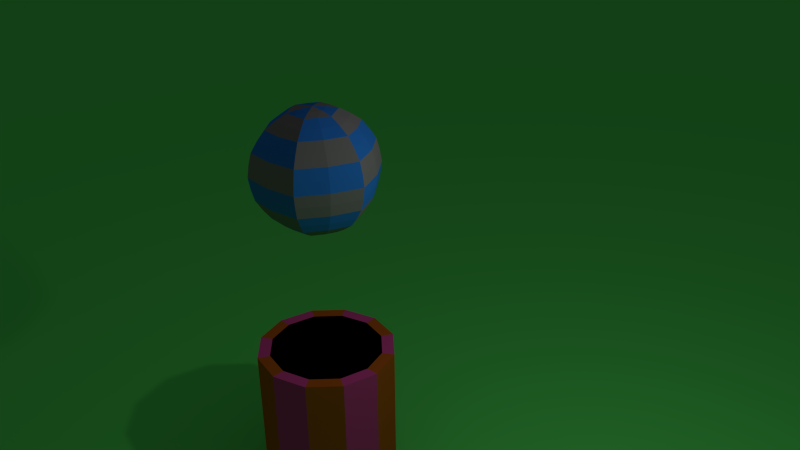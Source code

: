 # Source: First_Animation.blend  (saved by Blender 2.74.0; exported with 4.5.12 LTS)
import bpy
from mathutils import Matrix  # noqa: F401  (used for matrix-valued properties, if any)

bpy.ops.wm.read_factory_settings(use_empty=True)
scene = bpy.context.scene
scene.name = 'Scene'

# ---- collections
col_collection_1 = bpy.data.collections.new('Collection 1'); scene.collection.children.link(col_collection_1)

# ---- materials (node trees are filled in below, after node groups)
mat_shinysilver = bpy.data.materials.new('ShinySilver')
mat_shinysilver.alpha_threshold = 0.0
mat_shinysilver.use_transparent_shadow = False
mat_shinysilver.diffuse_color = (0.2396, 0.2396, 0.2396, 1.0)
mat_shinysilver.roughness = 0.5
mat_shinyblue = bpy.data.materials.new('ShinyBlue')
mat_shinyblue.alpha_threshold = 0.0
mat_shinyblue.use_transparent_shadow = False
mat_shinyblue.diffuse_color = (0.02977, 0.2295, 0.8, 1.0)
mat_shinyblue.roughness = 0.5
mat_greenshiny = bpy.data.materials.new('GreenShiny')
mat_greenshiny.alpha_threshold = 0.0
mat_greenshiny.use_transparent_shadow = False
mat_greenshiny.diffuse_color = (0.1233, 1.0, 0.1556, 1.0)
mat_greenshiny.roughness = 0.5
mat_pink = bpy.data.materials.new('Pink')
mat_pink.alpha_threshold = 0.0
mat_pink.use_transparent_shadow = False
mat_pink.diffuse_color = (0.6738, 0.07608, 0.3183, 1.0)
mat_pink.roughness = 0.5
mat_orange = bpy.data.materials.new('Orange')
mat_orange.alpha_threshold = 0.0
mat_orange.use_transparent_shadow = False
mat_orange.diffuse_color = (0.5071, 0.1237, 0.01223, 1.0)
mat_orange.roughness = 0.5
mat_black = bpy.data.materials.new('Black')
mat_black.alpha_threshold = 0.0
mat_black.use_transparent_shadow = False
mat_black.diffuse_color = (0.0, 0.0, 0.0, 1.0)
mat_black.roughness = 0.5
mat_black.specular_intensity = 0.0

# ---- material node trees

# ---- world
world_world = bpy.data.worlds.new('World'); scene.world = world_world
world_world.color = (0.05088, 0.05088, 0.05088)
world_world.use_sun_shadow = False
world_world.sun_shadow_jitter_overblur = 0.0
world_world.cycles.sampling_method = 'MANUAL'
world_world.cycles.sample_map_resolution = 256

# ---- cameras
cam_camera_001 = bpy.data.cameras.new('Camera.001')
cam_camera_001.clip_end = 100.0
cam_camera_001.lens = 35.0
cam_camera_001.sensor_width = 32.0
cam_camera_001.sensor_height = 18.0
cam_camera_001.ortho_scale = 7.314
cam_camera_001.dof.focus_distance = 0.0
cam_camera_001.dof.aperture_fstop = 128.0
cam_camera = bpy.data.cameras.new('Camera')
cam_camera.clip_end = 100.0
cam_camera.lens = 35.0
cam_camera.sensor_width = 32.0
cam_camera.sensor_height = 18.0
cam_camera.ortho_scale = 7.314
cam_camera.dof.focus_distance = 0.0
cam_camera.dof.aperture_fstop = 128.0

# ---- lights
light_lamp = bpy.data.lights.new('Lamp', 'POINT')
light_lamp.transmission_factor = 0.0
light_lamp.cutoff_distance = 30.0
light_lamp.energy = 100.0
light_lamp.shadow_buffer_clip_start = 1.001
light_lamp.shadow_soft_size = 0.1
light_lamp.shadow_maximum_resolution = 0.006
light_lamp.use_absolute_resolution = True
light_lamp.cycles.use_multiple_importance_sampling = False

# ---- meshes
me_sphere = bpy.data.meshes.new('Sphere')
me_sphere.from_pydata([(-0.3551, -3.725e-09, 0.9151), (-0.6562, 3.725e-09, 0.7004), (-0.8573, 7.451e-09, 0.379), (-0.928, 0.0, -4.408e-08), (-0.8573, 7.451e-09, -0.379), (-0.6562, 3.725e-09, -0.7004), (-0.3551, 3.725e-09, -0.9151), (-1.525e-07, -1.242e-09, -0.981), (-0.1776, 0.3075, 0.9151), (-0.3281, 0.5683, 0.7004), (-0.4287, 0.7425, 0.379), (-0.464, 0.8037, -4.408e-08), (-0.4287, 0.7425, -0.379), (-0.3281, 0.5683, -0.7004), (-0.1776, 0.3075, -0.9151), (-2.095e-07, -1.051e-07, 0.981), (0.1776, 0.3075, 0.9151), (0.3281, 0.5683, 0.7004), (0.4287, 0.7425, 0.379), (0.464, 0.8037, -4.408e-08), (0.4287, 0.7425, -0.379), (0.3281, 0.5683, -0.7004), (0.1776, 0.3075, -0.9151), (0.3551, -8.401e-08, 0.9151), (0.6562, -9.519e-08, 0.7004), (0.8573, -9.519e-08, 0.379), (0.928, -1.213e-07, -4.408e-08), (0.8573, -9.519e-08, -0.379), (0.6562, -9.146e-08, -0.7004), (0.3551, -4.003e-08, -0.9151), (0.1776, -0.3075, 0.9151), (0.3281, -0.5683, 0.7004), (0.4287, -0.7425, 0.379), (0.464, -0.8037, -4.408e-08), (0.4287, -0.7425, -0.379), (0.3281, -0.5683, -0.7004), (0.1776, -0.3075, -0.9151), (-0.1776, -0.3075, 0.9151), (-0.3281, -0.5683, 0.7004), (-0.4287, -0.7425, 0.379), (-0.464, -0.8037, -4.408e-08), (-0.4287, -0.7425, -0.379), (-0.3281, -0.5683, -0.7004), (-0.1776, -0.3075, -0.9151), (-0.5108, 3.725e-09, 0.8155), (-0.7645, 3.725e-09, 0.5449), (-0.9018, 3.725e-09, 0.1913), (-0.9018, 3.725e-09, -0.1913), (-0.7645, 3.725e-09, -0.5449), (-0.5108, 3.725e-09, -0.8155), (-0.1913, 4.967e-09, -0.9556), (-0.2554, 0.4424, 0.8155), (-0.3823, 0.6621, 0.5449), (-0.4509, 0.781, 0.1913), (-0.4509, 0.781, -0.1913), (-0.3823, 0.6621, -0.5449), (-0.2554, 0.4424, -0.8155), (-0.2705, 0.1562, -0.9207), (-0.5253, 0.3033, -0.7004), (-0.6863, 0.3962, -0.379), (-0.7429, 0.4289, -4.421e-08), (-0.6863, 0.3962, 0.379), (-0.5253, 0.3033, 0.7004), (-0.2705, 0.1562, 0.9207), (0.09567, 0.1657, 0.9556), (0.2554, 0.4424, 0.8155), (0.3823, 0.6621, 0.5449), (0.4509, 0.781, 0.1913), (0.4509, 0.781, -0.1913), (0.3823, 0.6621, -0.5449), (0.2554, 0.4424, -0.8155), (-1.319e-07, 0.3123, -0.9207), (-1.192e-07, 0.6065, -0.7004), (-1.118e-07, 0.7925, -0.379), (-7.078e-08, 0.8578, -4.421e-08), (-1.118e-07, 0.7925, 0.379), (-1.192e-07, 0.6065, 0.7004), (-1.274e-07, 0.3123, 0.9207), (0.5108, -9.146e-08, 0.8155), (0.7645, -9.519e-08, 0.5449), (0.9018, -1.101e-07, 0.1913), (0.9018, -1.101e-07, -0.1913), (0.7645, -9.519e-08, -0.5449), (0.5108, -7.097e-08, -0.8155), (0.2705, 0.1562, -0.9207), (0.5253, 0.3033, -0.7004), (0.6863, 0.3962, -0.379), (0.7429, 0.4289, -4.421e-08), (0.6863, 0.3962, 0.379), (0.5253, 0.3033, 0.7004), (0.2705, 0.1562, 0.9207), (0.2554, -0.4424, 0.8155), (0.3823, -0.6621, 0.5449), (0.4509, -0.781, 0.1913), (0.4509, -0.781, -0.1913), (0.3823, -0.6621, -0.5449), (0.2554, -0.4424, -0.8155), (0.2705, -0.1562, -0.9207), (0.5253, -0.3033, -0.7004), (0.6863, -0.3962, -0.379), (0.7429, -0.4289, -4.421e-08), (0.6863, -0.3962, 0.379), (0.5253, -0.3033, 0.7004), (0.2705, -0.1562, 0.9207), (-0.2554, -0.4424, 0.8155), (-0.3823, -0.6621, 0.5449), (-0.4509, -0.781, 0.1913), (-0.4509, -0.781, -0.1913), (-0.3823, -0.6621, -0.5449), (-0.2554, -0.4424, -0.8155), (-2.086e-07, -0.3123, -0.9207), (-2.98e-07, -0.6065, -0.7004), (-3.204e-07, -0.7925, -0.379), (-3.129e-07, -0.8578, -4.421e-08), (-3.204e-07, -0.7925, 0.379), (-3.017e-07, -0.6065, 0.7004), (-2.451e-07, -0.3123, 0.9207), (-0.1913, -5.132e-08, 0.9556), (-0.09567, 0.1657, 0.9556), (-0.09567, 0.1657, -0.9556), (0.09567, 0.1657, -0.9556), (0.1913, -9.891e-08, 0.9556), (0.1913, -2.152e-08, -0.9556), (0.09567, -0.1657, 0.9556), (0.09567, -0.1657, -0.9556), (-0.09567, -0.1657, 0.9556), (-0.09567, -0.1657, -0.9556), (-0.2705, -0.1562, -0.9207), (-0.5253, -0.3033, -0.7004), (-0.6863, -0.3962, -0.379), (-0.7429, -0.4289, -4.421e-08), (-0.6863, -0.3962, 0.379), (-0.5253, -0.3033, 0.7004), (-0.2705, -0.1562, 0.9207), (-0.4087, -0.2359, 0.8155), (-0.6116, -0.3531, 0.5449), (-0.7215, -0.4165, 0.1913), (-0.7215, -0.4165, -0.1913), (-0.6116, -0.3531, -0.5449), (-0.4087, -0.2359, -0.8155), (-2.868e-07, -0.4719, 0.8155), (-3.017e-07, -0.7062, 0.5449), (-3.241e-07, -0.8331, 0.1913), (-3.241e-07, -0.8331, -0.1913), (-3.017e-07, -0.7062, -0.5449), (-2.645e-07, -0.4719, -0.8155), (0.4087, -0.2359, 0.8155), (0.6116, -0.3531, 0.5449), (0.7215, -0.4165, 0.1913), (0.7215, -0.4165, -0.1913), (0.6116, -0.3531, -0.5449), (0.4087, -0.2359, -0.8155), (0.4087, 0.2359, 0.8155), (0.6116, 0.3531, 0.5449), (0.7215, 0.4165, 0.1913), (0.7215, 0.4165, -0.1913), (0.6116, 0.3531, -0.5449), (0.4087, 0.2359, -0.8155), (-1.192e-07, 0.4719, 0.8155), (-1.155e-07, 0.7062, 0.5449), (-8.941e-08, 0.8331, 0.1913), (-8.941e-08, 0.8331, -0.1913), (-1.155e-07, 0.7062, -0.5449), (-1.211e-07, 0.4719, -0.8155), (-0.4087, 0.2359, 0.8155), (-0.6116, 0.3531, 0.5449), (-0.7215, 0.4165, 0.1913), (-0.7215, 0.4165, -0.1913), (-0.6116, 0.3531, -0.5449), (-0.4087, 0.2359, -0.8155)], [], [(169, 58, 13, 56), (168, 59, 12, 55), (167, 60, 11, 54), (166, 61, 10, 53), (165, 62, 9, 52), (164, 63, 8, 51), (163, 72, 21, 70), (162, 73, 20, 69), (161, 74, 19, 68), (160, 75, 18, 67), (159, 76, 17, 66), (158, 77, 16, 65), (157, 85, 28, 83), (156, 86, 27, 82), (155, 87, 26, 81), (154, 88, 25, 80), (153, 89, 24, 79), (152, 90, 23, 78), (151, 98, 35, 96), (150, 99, 34, 95), (149, 100, 33, 94), (148, 101, 32, 93), (147, 102, 31, 92), (146, 103, 30, 91), (145, 111, 42, 109), (144, 112, 41, 108), (143, 113, 40, 107), (142, 114, 39, 106), (141, 115, 38, 105), (140, 116, 37, 104), (7, 50, 119), (0, 117, 63), (7, 119, 120), (8, 118, 77), (7, 120, 122), (16, 64, 90), (7, 122, 124), (23, 121, 103), (7, 124, 126), (30, 123, 116), (7, 126, 50), (139, 128, 5, 49), (138, 129, 4, 48), (137, 130, 3, 47), (136, 131, 2, 46), (135, 132, 1, 45), (134, 133, 0, 44), (37, 125, 133), (133, 117, 0), (133, 125, 117), (125, 15, 117), (132, 134, 44, 1), (38, 104, 134, 132), (104, 37, 133, 134), (131, 135, 45, 2), (39, 105, 135, 131), (105, 38, 132, 135), (130, 136, 46, 3), (40, 106, 136, 130), (106, 39, 131, 136), (129, 137, 47, 4), (41, 107, 137, 129), (107, 40, 130, 137), (128, 138, 48, 5), (42, 108, 138, 128), (108, 41, 129, 138), (127, 139, 49, 6), (43, 109, 139, 127), (109, 42, 128, 139), (50, 127, 6), (50, 126, 127), (126, 43, 127), (116, 125, 37), (116, 123, 125), (123, 15, 125), (126, 110, 43), (126, 124, 110), (124, 36, 110), (103, 123, 30), (103, 121, 123), (121, 15, 123), (124, 97, 36), (124, 122, 97), (122, 29, 97), (90, 121, 23), (90, 64, 121), (64, 15, 121), (122, 84, 29), (122, 120, 84), (120, 22, 84), (77, 64, 16), (77, 118, 64), (118, 15, 64), (120, 71, 22), (120, 119, 71), (119, 14, 71), (63, 118, 8), (63, 117, 118), (117, 15, 118), (119, 57, 14), (119, 50, 57), (50, 6, 57), (115, 140, 104, 38), (31, 91, 140, 115), (91, 30, 116, 140), (114, 141, 105, 39), (32, 92, 141, 114), (92, 31, 115, 141), (113, 142, 106, 40), (33, 93, 142, 113), (93, 32, 114, 142), (112, 143, 107, 41), (34, 94, 143, 112), (94, 33, 113, 143), (111, 144, 108, 42), (35, 95, 144, 111), (95, 34, 112, 144), (110, 145, 109, 43), (36, 96, 145, 110), (96, 35, 111, 145), (102, 146, 91, 31), (24, 78, 146, 102), (78, 23, 103, 146), (101, 147, 92, 32), (25, 79, 147, 101), (79, 24, 102, 147), (100, 148, 93, 33), (26, 80, 148, 100), (80, 25, 101, 148), (99, 149, 94, 34), (27, 81, 149, 99), (81, 26, 100, 149), (98, 150, 95, 35), (28, 82, 150, 98), (82, 27, 99, 150), (97, 151, 96, 36), (29, 83, 151, 97), (83, 28, 98, 151), (89, 152, 78, 24), (17, 65, 152, 89), (65, 16, 90, 152), (88, 153, 79, 25), (18, 66, 153, 88), (66, 17, 89, 153), (87, 154, 80, 26), (19, 67, 154, 87), (67, 18, 88, 154), (86, 155, 81, 27), (20, 68, 155, 86), (68, 19, 87, 155), (85, 156, 82, 28), (21, 69, 156, 85), (69, 20, 86, 156), (84, 157, 83, 29), (22, 70, 157, 84), (70, 21, 85, 157), (76, 158, 65, 17), (9, 51, 158, 76), (51, 8, 77, 158), (75, 159, 66, 18), (10, 52, 159, 75), (52, 9, 76, 159), (74, 160, 67, 19), (11, 53, 160, 74), (53, 10, 75, 160), (73, 161, 68, 20), (12, 54, 161, 73), (54, 11, 74, 161), (72, 162, 69, 21), (13, 55, 162, 72), (55, 12, 73, 162), (71, 163, 70, 22), (14, 56, 163, 71), (56, 13, 72, 163), (62, 164, 51, 9), (1, 44, 164, 62), (44, 0, 63, 164), (61, 165, 52, 10), (2, 45, 165, 61), (45, 1, 62, 165), (60, 166, 53, 11), (3, 46, 166, 60), (46, 2, 61, 166), (59, 167, 54, 12), (4, 47, 167, 59), (47, 3, 60, 167), (58, 168, 55, 13), (5, 48, 168, 58), (48, 4, 59, 168), (57, 169, 56, 14), (6, 49, 169, 57), (49, 5, 58, 169)])
me_sphere.polygons.foreach_set('material_index', [1, 0, 1, 0, 1, 0, 0, 1, 0, 1, 0, 1, 1, 0, 1, 0, 1, 0, 0, 1, 0, 1, 0, 1, 1, 0, 1, 0, 1, 0, 0, 1, 1, 0, 0, 1, 1, 0, 0, 1, 1, 0, 1, 0, 1, 0, 1, 0, 0, 0, 0, 1, 1, 1, 0, 0, 0, 1, 1, 1, 0, 0, 0, 1, 1, 1, 0, 0, 0, 1, 1, 1, 1, 1, 1, 0, 0, 0, 0, 0, 0, 1, 1, 1, 1, 1, 1, 0, 0, 0, 0, 0, 0, 1, 1, 1, 1, 1, 1, 0, 0, 0, 0, 0, 0, 1, 1, 1, 0, 0, 0, 1, 1, 1, 0, 0, 0, 1, 1, 1, 1, 1, 1, 0, 0, 0, 1, 1, 1, 0, 0, 0, 1, 1, 1, 0, 0, 0, 0, 0, 0, 1, 1, 1, 0, 0, 0, 1, 1, 1, 0, 0, 0, 1, 1, 1, 1, 1, 1, 0, 0, 0, 1, 1, 1, 0, 0, 0, 1, 1, 1, 0, 0, 0, 0, 0, 0, 1, 1, 1, 0, 0, 0, 1, 1, 1, 0, 0, 0, 1, 1, 1])
me_sphere.materials.append(mat_shinysilver)
me_sphere.materials.append(mat_shinyblue)
me_sphere.use_remesh_preserve_volume = False
me_sphere.use_remesh_preserve_attributes = False
me_sphere.use_mirror_vertex_groups = False
me_sphere.update()
me_plane = bpy.data.meshes.new('Plane')
me_plane.from_pydata([(-1.0, -1.0, 0.0), (1.0, -1.0, 0.0), (-1.0, 1.0, 0.0), (1.0, 1.0, 0.0)], [], [(0, 1, 3, 2)])
me_plane.materials.append(mat_greenshiny)
me_plane.use_remesh_preserve_volume = False
me_plane.use_remesh_preserve_attributes = False
me_plane.use_mirror_vertex_groups = False
me_plane.update()
me_cylinder = bpy.data.meshes.new('Cylinder')
me_cylinder.from_pydata([(0.0, 1.0, -1.0), (0.0, 1.0, 1.0), (0.5, 0.866, -1.0), (0.5, 0.866, 1.0), (0.866, 0.5, -1.0), (0.866, 0.5, 1.0), (1.0, -4.371e-08, -1.0), (1.0, -4.371e-08, 1.0), (0.866, -0.5, -1.0), (0.866, -0.5, 1.0), (0.5, -0.866, -1.0), (0.5, -0.866, 1.0), (1.51e-07, -1.0, -1.0), (1.51e-07, -1.0, 1.0), (-0.5, -0.866, -1.0), (-0.5, -0.866, 1.0), (-0.866, -0.5, -1.0), (-0.866, -0.5, 1.0), (-1.0, -4.649e-07, -1.0), (-1.0, -4.649e-07, 1.0), (-0.866, 0.5, -1.0), (-0.866, 0.5, 1.0), (-0.5, 0.866, -1.0), (-0.5, 0.866, 1.0), (-1.77e-09, 0.8218, 1.0), (0.4109, 0.7117, 1.0), (0.7117, 0.4109, 1.0), (0.8218, -6.07e-08, 1.0), (0.7117, -0.4109, 1.0), (0.4109, -0.7117, 1.0), (1.223e-07, -0.8218, 1.0), (-0.4109, -0.7117, 1.0), (-0.7117, -0.4109, 1.0), (-0.8218, -4.069e-07, 1.0), (-0.7117, 0.4109, 1.0), (-0.4109, 0.7117, 1.0), (-1.77e-09, 0.8218, 1.0), (0.4109, 0.7117, 1.0), (0.7117, 0.4109, 1.0), (0.8218, -6.07e-08, 1.0), (0.7117, -0.4109, 1.0), (0.4109, -0.7117, 1.0), (1.223e-07, -0.8218, 1.0), (-0.4109, -0.7117, 1.0), (-0.7117, -0.4109, 1.0), (-0.8218, -4.069e-07, 1.0), (-0.7117, 0.4109, 1.0), (-0.4109, 0.7117, 1.0), (-1.77e-09, 0.8218, 1.0), (0.4109, 0.7117, 1.0), (0.7117, 0.4109, 1.0), (0.8218, -6.07e-08, 1.0), (0.7117, -0.4109, 1.0), (0.4109, -0.7117, 1.0), (1.223e-07, -0.8218, 1.0), (-0.4109, -0.7117, 1.0), (-0.7117, -0.4109, 1.0), (-0.8218, -4.069e-07, 1.0), (-0.7117, 0.4109, 1.0), (-0.4109, 0.7117, 1.0), (-1.77e-09, 0.8218, -0.785), (0.4109, 0.7117, -0.785), (0.7117, 0.4109, -0.785), (0.8218, -6.07e-08, -0.785), (0.7117, -0.4109, -0.785), (0.4109, -0.7117, -0.785), (1.223e-07, -0.8218, -0.785), (-0.4109, -0.7117, -0.785), (-0.7117, -0.4109, -0.785), (-0.8218, -4.069e-07, -0.785), (-0.7117, 0.4109, -0.785), (-0.4109, 0.7117, -0.785)], [], [(0, 1, 3, 2), (2, 3, 5, 4), (4, 5, 7, 6), (6, 7, 9, 8), (8, 9, 11, 10), (10, 11, 13, 12), (12, 13, 15, 14), (14, 15, 17, 16), (16, 17, 19, 18), (18, 19, 21, 20), (20, 21, 23, 22), (22, 23, 1, 0), (1, 23, 35, 24), (23, 21, 34, 35), (21, 19, 33, 34), (19, 17, 32, 33), (17, 15, 31, 32), (15, 13, 30, 31), (13, 11, 29, 30), (11, 9, 28, 29), (9, 7, 27, 28), (7, 5, 26, 27), (5, 3, 25, 26), (3, 1, 24, 25), (24, 35, 47, 36), (35, 34, 46, 47), (34, 33, 45, 46), (33, 32, 44, 45), (32, 31, 43, 44), (31, 30, 42, 43), (30, 29, 41, 42), (29, 28, 40, 41), (28, 27, 39, 40), (27, 26, 38, 39), (26, 25, 37, 38), (25, 24, 36, 37), (36, 47, 59, 48), (47, 46, 58, 59), (46, 45, 57, 58), (45, 44, 56, 57), (44, 43, 55, 56), (43, 42, 54, 55), (42, 41, 53, 54), (41, 40, 52, 53), (40, 39, 51, 52), (39, 38, 50, 51), (38, 37, 49, 50), (37, 36, 48, 49), (48, 59, 71, 60), (59, 58, 70, 71), (58, 57, 69, 70), (57, 56, 68, 69), (56, 55, 67, 68), (55, 54, 66, 67), (54, 53, 65, 66), (53, 52, 64, 65), (52, 51, 63, 64), (51, 50, 62, 63), (50, 49, 61, 62), (49, 48, 60, 61), (60, 71, 70, 69, 68, 67, 66, 65, 64, 63, 62, 61), (2, 4, 6, 8, 10, 12, 14, 16, 18, 20, 22, 0)])
me_cylinder.polygons.foreach_set('material_index', [1, 0, 1, 0, 1, 0, 1, 0, 1, 0, 1, 0, 0, 1, 0, 1, 0, 1, 0, 1, 0, 1, 0, 1, 0, 0, 0, 0, 0, 0, 0, 0, 0, 0, 0, 0, 0, 0, 0, 0, 0, 0, 0, 0, 0, 0, 0, 0, 2, 2, 2, 2, 2, 2, 2, 2, 2, 2, 2, 2, 2, 0])
me_cylinder.materials.append(mat_pink)
me_cylinder.materials.append(mat_orange)
me_cylinder.materials.append(mat_black)
me_cylinder.use_remesh_preserve_volume = False
me_cylinder.use_remesh_preserve_attributes = False
me_cylinder.use_mirror_vertex_groups = False
me_cylinder.update()

# ---- objects
ob_camera_001 = bpy.data.objects.new('Camera.001', cam_camera_001)
ob_sphere = bpy.data.objects.new('Sphere', me_sphere)
ob_plane = bpy.data.objects.new('Plane', me_plane)
ob_cylinder = bpy.data.objects.new('Cylinder', me_cylinder)
ob_lamp = bpy.data.objects.new('Lamp', light_lamp)
ob_camera = bpy.data.objects.new('Camera', cam_camera)

# ---- transforms, parenting, visibility, modifiers, constraints
ob_camera_001.location = (-5.204, -3.238, 4.501)
ob_camera_001.rotation_euler = (1.109, 0.01082, 0.8149)
ob_camera_001.lock_rotations_4d = False
ob_camera_001.empty_display_type = 'ARROWS'
ob_camera_001.color = (0.0, 0.0, 0.0, 0.0)
ob_camera_001.display_type = 'WIRE'
ob_camera_001.lineart.crease_threshold = 0.0
ob_sphere.location = (-0.006397, -9.486e-07, 4.566)
ob_sphere.scale = (0.9006, 0.9006, 0.8223)
ob_sphere.lineart.crease_threshold = 0.0
ob_plane.location = (0.0, 0.0, 0.0)
ob_plane.scale = (161.2, 161.2, 161.2)
ob_plane.lineart.crease_threshold = 0.0
ob_cylinder.location = (-0.0002902, -4.303e-08, 0.8167)
ob_cylinder.scale = (0.946, 0.9332, 1.167)
ob_cylinder.lineart.crease_threshold = 0.0
ob_lamp.location = (4.076, 1.005, 5.904)
ob_lamp.rotation_euler = (0.6503, 0.05522, 1.866)
ob_lamp.lock_rotations_4d = False
ob_lamp.empty_display_type = 'ARROWS'
ob_lamp.color = (0.0, 0.0, 0.0, 0.0)
ob_lamp.lineart.crease_threshold = 0.0
ob_camera.location = (7.481, -6.508, 8.703)
ob_camera.rotation_euler = (1.109, 0.01082, 0.7473)
ob_camera.lock_rotations_4d = False
ob_camera.empty_display_type = 'ARROWS'
ob_camera.color = (0.0, 0.0, 0.0, 0.0)
ob_camera.display_type = 'WIRE'
ob_camera.lineart.crease_threshold = 0.0

# ---- collection membership
col_collection_1.objects.link(ob_camera_001)
col_collection_1.objects.link(ob_sphere)
col_collection_1.objects.link(ob_plane)
col_collection_1.objects.link(ob_cylinder)
col_collection_1.objects.link(ob_lamp)
col_collection_1.objects.link(ob_camera)

# ---- scene / render settings (as saved in the file)
scene.camera = ob_camera
scene.frame_start = 1; scene.frame_end = 65; scene.frame_set(34)
scene.render.engine = 'BLENDER_EEVEE_NEXT'
scene.render.resolution_percentage = 50
scene.render.dither_intensity = 0.0
scene.cycles.use_denoising = False
scene.cycles.samples = 10
scene.cycles.sampling_pattern = 'TABULATED_SOBOL'
scene.cycles.light_sampling_threshold = 0.0
scene.cycles.use_adaptive_sampling = False
scene.cycles.use_light_tree = False
scene.cycles.blur_glossy = 0.0
scene.cycles.pixel_filter_type = 'GAUSSIAN'
scene.cycles.sample_clamp_indirect = 0.0
scene.view_settings.view_transform = 'Standard'
bpy.context.view_layer.update()
